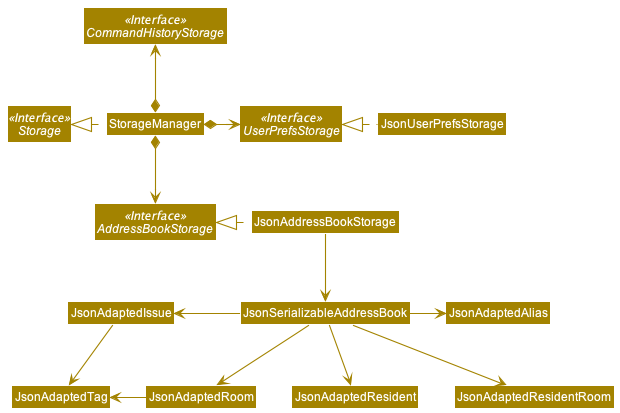

The diagram above was rendered by PlantUML. Its source (embedded in the PNG):
@startuml
!include style.puml
skinparam arrowThickness 1.1
skinparam arrowColor STORAGE_COLOR
skinparam classBackgroundColor STORAGE_COLOR

Interface Storage <<Interface>>
Interface UserPrefsStorage <<Interface>>
Interface AddressBookStorage <<Interface>>
Interface CommandHistoryStorage <<Interface>>

Class StorageManager
StorageManager .left.|> Storage
StorageManager *-right-> UserPrefsStorage
StorageManager *--> AddressBookStorage
StorageManager *-up-> CommandHistoryStorage

Class JsonUserPrefsStorage
JsonUserPrefsStorage .left.|> UserPrefsStorage

Class JsonAddressBookStorage
JsonAddressBookStorage .left.|> AddressBookStorage
JsonAddressBookStorage -down-> JsonSerializableAddressBook

Class JsonSerializableAddressBook
JsonSerializableAddressBook -left-> JsonAdaptedIssue
JsonSerializableAddressBook -down-> JsonAdaptedRoom
JsonSerializableAddressBook -down-> JsonAdaptedResident
JsonSerializableAddressBook -down-> JsonAdaptedResidentRoom
JsonSerializableAddressBook -right-> JsonAdaptedAlias

JsonAdaptedRoom -left-> JsonAdaptedTag
JsonAdaptedIssue -down-> JsonAdaptedTag
@enduml